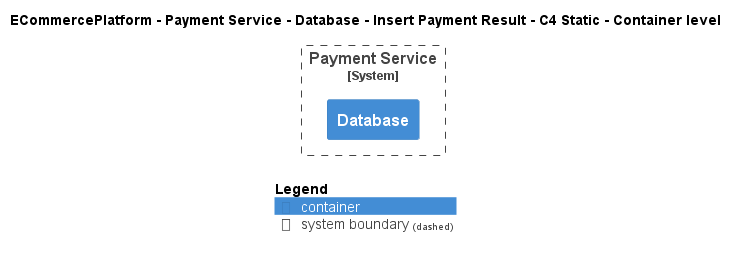

The diagram above was rendered by PlantUML. Its source (embedded in the PNG):
@startuml
!include ..\..\..\..\..\..\..\.c4s\C4_Container.puml

AddElementTag("c4interflow:lifecycle:new", $bgColor=green, $fontColor=#ffffff, $borderColor=green, $shadowing="False")
AddElementTag("c4interflow:lifecycle:changed", $bgColor=orange, $fontColor=#ffffff, $borderColor=orange, $shadowing="False")
AddElementTag("c4interflow:lifecycle:removed", $bgColor=red, $fontColor=#ffffff, $borderColor=red, $shadowing="False")

AddRelTag("c4interflow:lifecycle:new", $textColor=green, $lineColor=green)
AddRelTag("c4interflow:lifecycle:changed", $textColor=orange, $lineColor=orange)
AddRelTag("c4interflow:lifecycle:removed", $textColor=red, $lineColor=red)

SHOW_PERSON_PORTRAIT()
LAYOUT_TOP_DOWN()

skinparam linetype polyline

title ECommercePlatform - Payment Service - Database - Insert Payment Result - C4 Static - Container level


System_Boundary(ECommercePlatform.SoftwareSystems.PaymentService, "Payment Service") {
    Container(ECommercePlatform.SoftwareSystems.PaymentService.Containers.Database, "Database", "", "")
}



SHOW_LEGEND()
@enduml